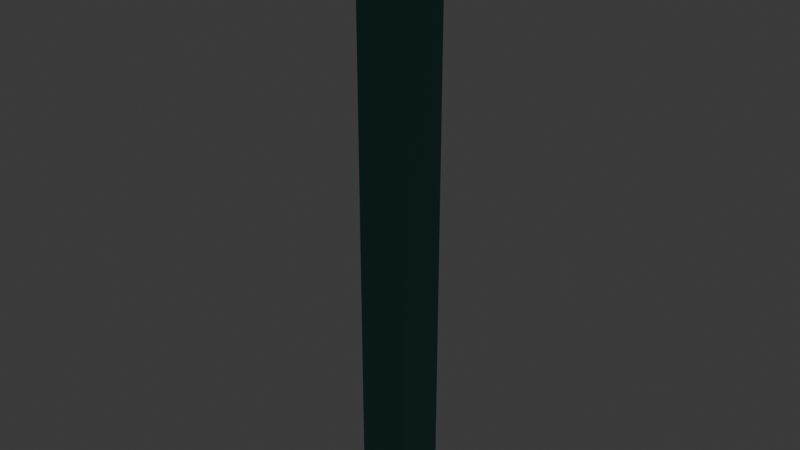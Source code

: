 # Source: tree.blend  (saved by Blender 4.4.32; exported with 4.5.12 LTS)
import bpy
from mathutils import Matrix  # noqa: F401  (used for matrix-valued properties, if any)

bpy.ops.wm.read_factory_settings(use_empty=True)
scene = bpy.context.scene
scene.name = 'Scene'

# ---- collections
col_collection = bpy.data.collections.new('Collection'); scene.collection.children.link(col_collection)

# ---- materials (node trees are filled in below, after node groups)
mat_material = bpy.data.materials.new('Material')
mat_material.alpha_threshold = 0.0
mat_material.roughness = 0.5
mat_material.line_color = (0.0, 0.0, 0.0, 1.0)

# ---- material node trees
mat_material.use_nodes = True; mat_material.node_tree.nodes.clear()
_N = mat_material.node_tree.nodes; _L = mat_material.node_tree.links
n0 = _N.new('ShaderNodeOutputMaterial'); n0.name = 'Material Output'; n0.location = (300, 300)
n1 = _N.new('ShaderNodeBsdfPrincipled'); n1.name = 'Principled BSDF'; n1.location = (10, 300)
n1.inputs[0].default_value = (0.05613, 0.2462, 0.2195, 1.0)
n1.inputs[3].default_value = 1.45
_L.new(n1.outputs[0], n0.inputs[0])
n0.is_active_output = True

# ---- world
world_world = bpy.data.worlds.new('World'); scene.world = world_world
world_world.use_nodes = True; world_world.node_tree.nodes.clear()
_N = world_world.node_tree.nodes; _L = world_world.node_tree.links
n0 = _N.new('ShaderNodeOutputWorld'); n0.name = 'World Output'; n0.location = (300, 300)
n1 = _N.new('ShaderNodeBackground'); n1.name = 'Background'; n1.location = (10, 300)
n1.inputs[0].default_value = (0.05088, 0.05088, 0.05088, 1.0)
_L.new(n1.outputs[0], n0.inputs[0])
n0.is_active_output = True
world_world.color = (0.05088, 0.05088, 0.05088)
world_world.sun_shadow_jitter_overblur = 0.0

# ---- lights
light_light = bpy.data.lights.new('Light', 'POINT')
light_light.energy = 1000.0
light_light.shadow_soft_size = 0.1

# ---- meshes
me_cube = bpy.data.meshes.new('Cube')
me_cube.from_pydata([(1.0, 1.0, 1.0), (1.0, 1.0, -1.0), (1.0, -1.0, 1.0), (1.0, -1.0, -1.0), (-1.0, 1.0, 1.0), (-1.0, 1.0, -1.0), (-1.0, -1.0, 1.0), (-1.0, -1.0, -1.0)], [], [(0, 4, 6, 2), (3, 2, 6, 7), (7, 6, 4, 5), (5, 1, 3, 7), (1, 0, 2, 3), (5, 4, 0, 1)])
_uv = me_cube.uv_layers.new(name='UVMap')
_uv.uv.foreach_set('vector', [0.625, 0.5, 0.875, 0.5, 0.875, 0.75, 0.625, 0.75, 0.375, 0.75, 0.625, 0.75, 0.625, 1.0, 0.375, 1.0, 0.375, 0.0, 0.625, 0.0, 0.625, 0.25, 0.375, 0.25, 0.125, 0.5, 0.375, 0.5, 0.375, 0.75, 0.125, 0.75, 0.375, 0.5, 0.625, 0.5, 0.625, 0.75, 0.375, 0.75, 0.375, 0.25, 0.625, 0.25, 0.625, 0.5, 0.375, 0.5])
me_cube.materials.append(mat_material)
me_cube.use_mirror_vertex_groups = False
me_cube.update()

# ---- objects
ob_cube = bpy.data.objects.new('Cube', me_cube)
ob_light = bpy.data.objects.new('Light', light_light)

# ---- transforms, parenting, visibility, modifiers, constraints
ob_cube.location = (-0.5139, 0.4979, -5.792)
ob_cube.scale = (0.4888, 0.4888, 5.876)
ob_cube.lock_rotations_4d = False
ob_cube.empty_display_type = 'ARROWS'
ob_cube.lineart.crease_threshold = 0.0
ob_light.location = (-1.292, 3.45, 0.5433)
ob_light.rotation_euler = (0.6503, 0.05522, 1.866)
ob_light.lock_rotations_4d = False
ob_light.empty_display_type = 'ARROWS'
ob_light.color = (0.0, 0.0, 0.0, 0.0)
ob_light.lineart.crease_threshold = 0.0

# ---- collection membership
col_collection.objects.link(ob_cube)
col_collection.objects.link(ob_light)

# ---- scene / render settings (as saved in the file)
scene.frame_start = 1; scene.frame_end = 250; scene.frame_set(1)
scene.render.engine = 'BLENDER_EEVEE_NEXT'
bpy.context.view_layer.update()

# ---- added for rendering (the .blend has no active camera): camera
cam_auto = bpy.data.cameras.new('AutoCamera')
cam_auto.lens = 50.0
cam_auto.sensor_width = 36.0
cam_auto.clip_end = 1000.0
ob_auto_camera = bpy.data.objects.new('AutoCamera', cam_auto)
scene.collection.objects.link(ob_auto_camera)
ob_auto_camera.location = (10.4348, -12.6405, 2.96734)
ob_auto_camera.rotation_euler = (1.09748, -7.21219e-08, 0.694738)
scene.camera = ob_auto_camera
bpy.context.view_layer.update()
